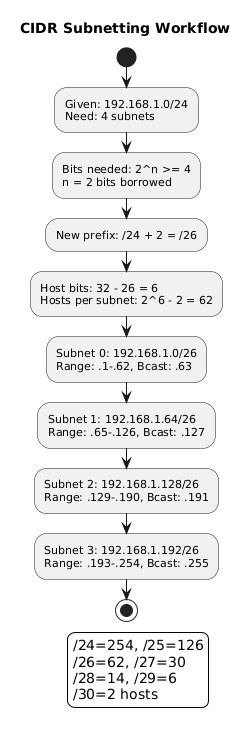

The diagram above was rendered by PlantUML. Its source (embedded in the PNG):
@startuml
skinparam backgroundColor white
skinparam defaultFontName Arial
skinparam defaultFontSize 11
skinparam shadowing false
title CIDR Subnetting Workflow

start
:Given: 192.168.1.0/24\nNeed: 4 subnets;
:Bits needed: 2^n >= 4\nn = 2 bits borrowed;
:New prefix: /24 + 2 = /26;
:Host bits: 32 - 26 = 6\nHosts per subnet: 2^6 - 2 = 62;
:Subnet 0: 192.168.1.0/26\nRange: .1-.62, Bcast: .63;
:Subnet 1: 192.168.1.64/26\nRange: .65-.126, Bcast: .127;
:Subnet 2: 192.168.1.128/26\nRange: .129-.190, Bcast: .191;
:Subnet 3: 192.168.1.192/26\nRange: .193-.254, Bcast: .255;
stop

legend right
/24=254, /25=126
/26=62, /27=30
/28=14, /29=6
/30=2 hosts
endlegend
@enduml